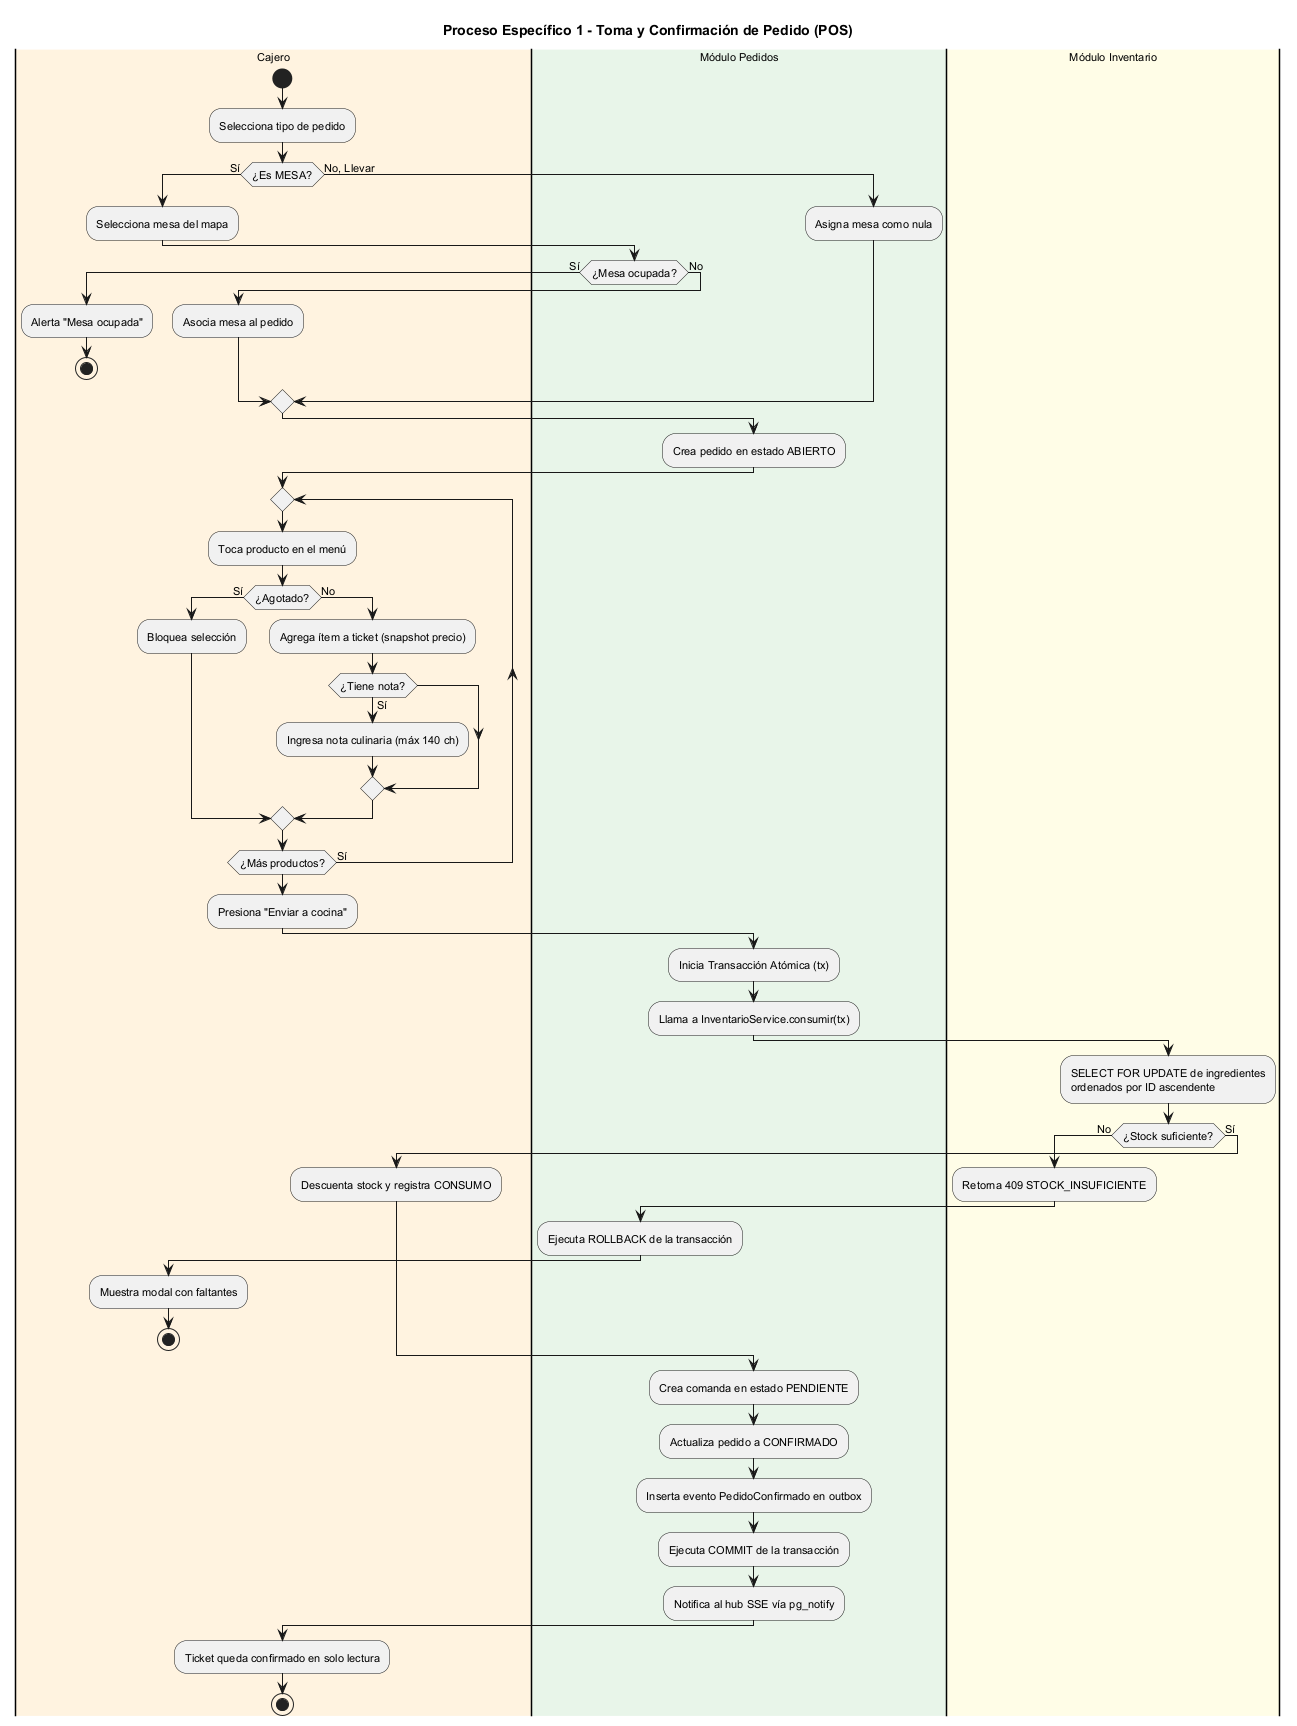

The diagram above was rendered by PlantUML. Its source (embedded in the PNG):
@startuml actividad_tomar_pedido
!pragma layout smetana
skinparam shadowing false
skinparam defaultFontSize 11

title Proceso Específico 1 - Toma y Confirmación de Pedido (POS)

|#FFF3E0|Cajero|
|#E8F5E9|Módulo Pedidos|
|#FFFDE7|Módulo Inventario|

|Cajero|
start
:Selecciona tipo de pedido;
if (¿Es MESA?) then (Sí)
    :Selecciona mesa del mapa;
    |Módulo Pedidos|
    if (¿Mesa ocupada?) then (Sí)
        |Cajero|
        :Alerta "Mesa ocupada";
        stop
    else (No)
        :Asocia mesa al pedido;
    endif
else (No, Llevar)
    |Módulo Pedidos|
    :Asigna mesa como nula;
endif

|Módulo Pedidos|
:Crea pedido en estado ABIERTO;

|Cajero|
repeat
    :Toca producto en el menú;
    if (¿Agotado?) then (Sí)
        :Bloquea selección;
    else (No)
        :Agrega ítem a ticket (snapshot precio);
        if (¿Tiene nota?) then (Sí)
            :Ingresa nota culinaria (máx 140 ch);
        endif
    endif
repeat while (¿Más productos?) is (Sí)

:Presiona "Enviar a cocina";

|Módulo Pedidos|
:Inicia Transacción Atómica (tx);
:Llama a InventarioService.consumir(tx);

|Módulo Inventario|
:SELECT FOR UPDATE de ingredientes\nordenados por ID ascendente;
if (¿Stock suficiente?) then (No)
    :Retorna 409 STOCK_INSUFICIENTE;
    |Módulo Pedidos|
    :Ejecuta ROLLBACK de la transacción;
    |Cajero|
    :Muestra modal con faltantes;
    stop
else (Sí)
    :Descuenta stock y registra CONSUMO;
endif

|Módulo Pedidos|
:Crea comanda en estado PENDIENTE;
:Actualiza pedido a CONFIRMADO;
:Inserta evento PedidoConfirmado en outbox;
:Ejecuta COMMIT de la transacción;
:Notifica al hub SSE vía pg_notify;

|Cajero|
:Ticket queda confirmado en solo lectura;
stop

@enduml